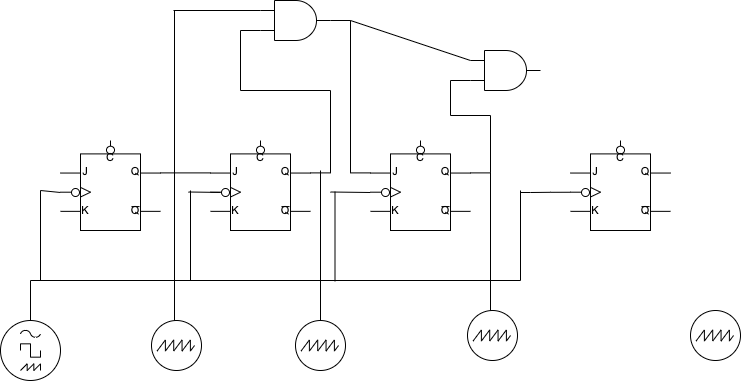

The diagram above was exported from draw.io. Its source (the exported page's mxGraphModel, read from the mxfile embedded in the PNG):
<mxGraphModel dx="872" dy="589" grid="1" gridSize="10" guides="1" tooltips="1" connect="1" arrows="1" fold="1" page="1" pageScale="1" pageWidth="827" pageHeight="1169" math="0" shadow="0">
  <root>
    <mxCell id="0" />
    <mxCell id="1" parent="0" />
    <mxCell id="f4ML7pkum8IvRiTOveHO-10" style="edgeStyle=orthogonalEdgeStyle;rounded=0;orthogonalLoop=1;jettySize=auto;html=1;exitX=1;exitY=0.36;exitDx=0;exitDy=0;exitPerimeter=0;entryX=0;entryY=0.36;entryDx=0;entryDy=0;entryPerimeter=0;endArrow=none;endFill=0;" edge="1" parent="1" source="f4ML7pkum8IvRiTOveHO-1" target="f4ML7pkum8IvRiTOveHO-2">
      <mxGeometry relative="1" as="geometry" />
    </mxCell>
    <mxCell id="f4ML7pkum8IvRiTOveHO-1" value="" style="verticalLabelPosition=bottom;shadow=0;dashed=0;align=center;html=1;verticalAlign=top;shape=mxgraph.electrical.logic_gates.jk_flip-flop_with_clear_2;" vertex="1" parent="1">
      <mxGeometry x="70" y="210" width="100" height="90" as="geometry" />
    </mxCell>
    <mxCell id="f4ML7pkum8IvRiTOveHO-35" style="edgeStyle=orthogonalEdgeStyle;rounded=0;orthogonalLoop=1;jettySize=auto;html=1;exitX=1;exitY=0.36;exitDx=0;exitDy=0;exitPerimeter=0;entryX=0;entryY=0.75;entryDx=0;entryDy=0;entryPerimeter=0;endArrow=none;endFill=0;" edge="1" parent="1" source="f4ML7pkum8IvRiTOveHO-2" target="f4ML7pkum8IvRiTOveHO-30">
      <mxGeometry relative="1" as="geometry" />
    </mxCell>
    <mxCell id="f4ML7pkum8IvRiTOveHO-2" value="" style="verticalLabelPosition=bottom;shadow=0;dashed=0;align=center;html=1;verticalAlign=top;shape=mxgraph.electrical.logic_gates.jk_flip-flop_with_clear_2;" vertex="1" parent="1">
      <mxGeometry x="220" y="210" width="100" height="90" as="geometry" />
    </mxCell>
    <mxCell id="f4ML7pkum8IvRiTOveHO-42" style="edgeStyle=orthogonalEdgeStyle;rounded=0;orthogonalLoop=1;jettySize=auto;html=1;exitX=0;exitY=0.575;exitDx=0;exitDy=0;exitPerimeter=0;endArrow=none;endFill=0;" edge="1" parent="1" source="f4ML7pkum8IvRiTOveHO-5">
      <mxGeometry relative="1" as="geometry">
        <mxPoint x="540" y="262" as="targetPoint" />
      </mxGeometry>
    </mxCell>
    <mxCell id="f4ML7pkum8IvRiTOveHO-5" value="" style="verticalLabelPosition=bottom;shadow=0;dashed=0;align=center;html=1;verticalAlign=top;shape=mxgraph.electrical.logic_gates.jk_flip-flop_with_clear_2;" vertex="1" parent="1">
      <mxGeometry x="580" y="210" width="100" height="90" as="geometry" />
    </mxCell>
    <mxCell id="f4ML7pkum8IvRiTOveHO-40" style="edgeStyle=orthogonalEdgeStyle;rounded=0;orthogonalLoop=1;jettySize=auto;html=1;exitX=1;exitY=0.36;exitDx=0;exitDy=0;exitPerimeter=0;entryX=0;entryY=0.75;entryDx=0;entryDy=0;entryPerimeter=0;endArrow=none;endFill=0;" edge="1" parent="1" source="f4ML7pkum8IvRiTOveHO-6" target="f4ML7pkum8IvRiTOveHO-29">
      <mxGeometry relative="1" as="geometry" />
    </mxCell>
    <mxCell id="f4ML7pkum8IvRiTOveHO-6" value="" style="verticalLabelPosition=bottom;shadow=0;dashed=0;align=center;html=1;verticalAlign=top;shape=mxgraph.electrical.logic_gates.jk_flip-flop_with_clear_2;" vertex="1" parent="1">
      <mxGeometry x="380" y="210" width="100" height="90" as="geometry" />
    </mxCell>
    <mxCell id="f4ML7pkum8IvRiTOveHO-11" value="" style="perimeter=ellipsePerimeter;verticalLabelPosition=bottom;shadow=0;dashed=0;align=center;html=1;verticalAlign=top;shape=mxgraph.electrical.instruments.oscilloscope;" vertex="1" parent="1">
      <mxGeometry x="161" y="390" width="50" height="50" as="geometry" />
    </mxCell>
    <mxCell id="f4ML7pkum8IvRiTOveHO-12" value="" style="perimeter=ellipsePerimeter;verticalLabelPosition=bottom;shadow=0;dashed=0;align=center;html=1;verticalAlign=top;shape=mxgraph.electrical.instruments.oscilloscope;" vertex="1" parent="1">
      <mxGeometry x="305" y="390" width="50" height="50" as="geometry" />
    </mxCell>
    <mxCell id="f4ML7pkum8IvRiTOveHO-13" value="" style="perimeter=ellipsePerimeter;verticalLabelPosition=bottom;shadow=0;dashed=0;align=center;html=1;verticalAlign=top;shape=mxgraph.electrical.instruments.oscilloscope;" vertex="1" parent="1">
      <mxGeometry x="477" y="380" width="50" height="50" as="geometry" />
    </mxCell>
    <mxCell id="f4ML7pkum8IvRiTOveHO-14" value="" style="perimeter=ellipsePerimeter;verticalLabelPosition=bottom;shadow=0;dashed=0;align=center;html=1;verticalAlign=top;shape=mxgraph.electrical.instruments.signal_generator;" vertex="1" parent="1">
      <mxGeometry x="10" y="390" width="60" height="60" as="geometry" />
    </mxCell>
    <mxCell id="f4ML7pkum8IvRiTOveHO-15" value="" style="endArrow=none;html=1;rounded=0;" edge="1" parent="1">
      <mxGeometry width="50" height="50" relative="1" as="geometry">
        <mxPoint x="40" y="390" as="sourcePoint" />
        <mxPoint x="40" y="350" as="targetPoint" />
      </mxGeometry>
    </mxCell>
    <mxCell id="f4ML7pkum8IvRiTOveHO-16" value="" style="endArrow=none;html=1;rounded=0;" edge="1" parent="1">
      <mxGeometry width="50" height="50" relative="1" as="geometry">
        <mxPoint x="40" y="350" as="sourcePoint" />
        <mxPoint x="530" y="350" as="targetPoint" />
      </mxGeometry>
    </mxCell>
    <mxCell id="f4ML7pkum8IvRiTOveHO-18" value="" style="endArrow=none;html=1;rounded=0;" edge="1" parent="1">
      <mxGeometry width="50" height="50" relative="1" as="geometry">
        <mxPoint x="50" y="350" as="sourcePoint" />
        <mxPoint x="50" y="260" as="targetPoint" />
      </mxGeometry>
    </mxCell>
    <mxCell id="f4ML7pkum8IvRiTOveHO-19" value="" style="endArrow=none;html=1;rounded=0;" edge="1" parent="1">
      <mxGeometry width="50" height="50" relative="1" as="geometry">
        <mxPoint x="50" y="260" as="sourcePoint" />
        <mxPoint x="70" y="262" as="targetPoint" />
      </mxGeometry>
    </mxCell>
    <mxCell id="f4ML7pkum8IvRiTOveHO-20" value="" style="endArrow=none;html=1;rounded=0;" edge="1" parent="1">
      <mxGeometry width="50" height="50" relative="1" as="geometry">
        <mxPoint x="200" y="350" as="sourcePoint" />
        <mxPoint x="200" y="260" as="targetPoint" />
      </mxGeometry>
    </mxCell>
    <mxCell id="f4ML7pkum8IvRiTOveHO-22" value="" style="endArrow=none;html=1;rounded=0;startArrow=none;" edge="1" parent="1" source="f4ML7pkum8IvRiTOveHO-48">
      <mxGeometry width="50" height="50" relative="1" as="geometry">
        <mxPoint x="198" y="261.5" as="sourcePoint" />
        <mxPoint x="238" y="262" as="targetPoint" />
      </mxGeometry>
    </mxCell>
    <mxCell id="f4ML7pkum8IvRiTOveHO-23" value="" style="endArrow=none;html=1;rounded=0;" edge="1" parent="1">
      <mxGeometry width="50" height="50" relative="1" as="geometry">
        <mxPoint x="344.5" y="351" as="sourcePoint" />
        <mxPoint x="344.5" y="261" as="targetPoint" />
      </mxGeometry>
    </mxCell>
    <mxCell id="f4ML7pkum8IvRiTOveHO-24" value="" style="endArrow=none;html=1;rounded=0;" edge="1" parent="1">
      <mxGeometry width="50" height="50" relative="1" as="geometry">
        <mxPoint x="340" y="261.5" as="sourcePoint" />
        <mxPoint x="380" y="262" as="targetPoint" />
      </mxGeometry>
    </mxCell>
    <mxCell id="f4ML7pkum8IvRiTOveHO-25" value="" style="endArrow=none;html=1;rounded=0;" edge="1" parent="1">
      <mxGeometry width="50" height="50" relative="1" as="geometry">
        <mxPoint x="530" y="350" as="sourcePoint" />
        <mxPoint x="530" y="260" as="targetPoint" />
      </mxGeometry>
    </mxCell>
    <mxCell id="f4ML7pkum8IvRiTOveHO-27" value="" style="endArrow=none;html=1;rounded=0;" edge="1" parent="1">
      <mxGeometry width="50" height="50" relative="1" as="geometry">
        <mxPoint x="530" y="262" as="sourcePoint" />
        <mxPoint x="540" y="262" as="targetPoint" />
      </mxGeometry>
    </mxCell>
    <mxCell id="f4ML7pkum8IvRiTOveHO-29" value="" style="verticalLabelPosition=bottom;shadow=0;dashed=0;align=center;html=1;verticalAlign=top;shape=mxgraph.electrical.logic_gates.logic_gate;operation=and;" vertex="1" parent="1">
      <mxGeometry x="480" y="120" width="70" height="40" as="geometry" />
    </mxCell>
    <mxCell id="f4ML7pkum8IvRiTOveHO-33" style="edgeStyle=orthogonalEdgeStyle;rounded=0;orthogonalLoop=1;jettySize=auto;html=1;exitX=0;exitY=0.25;exitDx=0;exitDy=0;exitPerimeter=0;endArrow=none;endFill=0;" edge="1" parent="1" source="f4ML7pkum8IvRiTOveHO-30">
      <mxGeometry relative="1" as="geometry">
        <mxPoint x="183" y="80" as="targetPoint" />
        <mxPoint x="263" y="80" as="sourcePoint" />
      </mxGeometry>
    </mxCell>
    <mxCell id="f4ML7pkum8IvRiTOveHO-37" style="edgeStyle=orthogonalEdgeStyle;rounded=0;orthogonalLoop=1;jettySize=auto;html=1;exitX=1;exitY=0.5;exitDx=0;exitDy=0;exitPerimeter=0;endArrow=none;endFill=0;entryX=0;entryY=0.36;entryDx=0;entryDy=0;entryPerimeter=0;" edge="1" parent="1" target="f4ML7pkum8IvRiTOveHO-6">
      <mxGeometry relative="1" as="geometry">
        <mxPoint x="340" y="90" as="sourcePoint" />
        <mxPoint x="367" y="240" as="targetPoint" />
      </mxGeometry>
    </mxCell>
    <mxCell id="f4ML7pkum8IvRiTOveHO-30" value="" style="verticalLabelPosition=bottom;shadow=0;dashed=0;align=center;html=1;verticalAlign=top;shape=mxgraph.electrical.logic_gates.logic_gate;operation=and;" vertex="1" parent="1">
      <mxGeometry x="270" y="70" width="70" height="40" as="geometry" />
    </mxCell>
    <mxCell id="f4ML7pkum8IvRiTOveHO-31" value="" style="endArrow=none;html=1;rounded=0;" edge="1" parent="1">
      <mxGeometry width="50" height="50" relative="1" as="geometry">
        <mxPoint x="184" y="390" as="sourcePoint" />
        <mxPoint x="184" y="80" as="targetPoint" />
      </mxGeometry>
    </mxCell>
    <mxCell id="f4ML7pkum8IvRiTOveHO-36" value="" style="endArrow=none;html=1;rounded=0;exitX=0.5;exitY=0;exitDx=0;exitDy=0;exitPerimeter=0;" edge="1" parent="1" source="f4ML7pkum8IvRiTOveHO-12">
      <mxGeometry width="50" height="50" relative="1" as="geometry">
        <mxPoint x="330" y="380" as="sourcePoint" />
        <mxPoint x="330" y="240" as="targetPoint" />
      </mxGeometry>
    </mxCell>
    <mxCell id="f4ML7pkum8IvRiTOveHO-38" value="" style="endArrow=none;html=1;rounded=0;entryX=0;entryY=0.25;entryDx=0;entryDy=0;entryPerimeter=0;" edge="1" parent="1" target="f4ML7pkum8IvRiTOveHO-29">
      <mxGeometry width="50" height="50" relative="1" as="geometry">
        <mxPoint x="360" y="90" as="sourcePoint" />
        <mxPoint x="414" y="40" as="targetPoint" />
      </mxGeometry>
    </mxCell>
    <mxCell id="f4ML7pkum8IvRiTOveHO-41" value="" style="endArrow=none;html=1;rounded=0;entryX=1;entryY=0.36;entryDx=0;entryDy=0;entryPerimeter=0;" edge="1" parent="1">
      <mxGeometry width="50" height="50" relative="1" as="geometry">
        <mxPoint x="500" y="380" as="sourcePoint" />
        <mxPoint x="500" y="242.39999999999998" as="targetPoint" />
      </mxGeometry>
    </mxCell>
    <mxCell id="f4ML7pkum8IvRiTOveHO-43" value="" style="perimeter=ellipsePerimeter;verticalLabelPosition=bottom;shadow=0;dashed=0;align=center;html=1;verticalAlign=top;shape=mxgraph.electrical.instruments.oscilloscope;" vertex="1" parent="1">
      <mxGeometry x="700" y="380" width="50" height="50" as="geometry" />
    </mxCell>
    <mxCell id="f4ML7pkum8IvRiTOveHO-44" value="" style="verticalLabelPosition=bottom;shadow=0;dashed=0;align=center;html=1;verticalAlign=top;shape=mxgraph.electrical.logic_gates.inverting_contact;" vertex="1" parent="1">
      <mxGeometry x="390" y="257" width="10" height="10" as="geometry" />
    </mxCell>
    <mxCell id="f4ML7pkum8IvRiTOveHO-45" value="" style="verticalLabelPosition=bottom;shadow=0;dashed=0;align=center;html=1;verticalAlign=top;shape=mxgraph.electrical.logic_gates.inverting_contact;" vertex="1" parent="1">
      <mxGeometry x="590" y="257" width="10" height="10" as="geometry" />
    </mxCell>
    <mxCell id="f4ML7pkum8IvRiTOveHO-47" value="" style="verticalLabelPosition=bottom;shadow=0;dashed=0;align=center;html=1;verticalAlign=top;shape=mxgraph.electrical.logic_gates.inverting_contact;" vertex="1" parent="1">
      <mxGeometry x="80" y="257" width="10" height="10" as="geometry" />
    </mxCell>
    <mxCell id="f4ML7pkum8IvRiTOveHO-48" value="" style="verticalLabelPosition=bottom;shadow=0;dashed=0;align=center;html=1;verticalAlign=top;shape=mxgraph.electrical.logic_gates.inverting_contact;" vertex="1" parent="1">
      <mxGeometry x="230" y="257" width="10" height="10" as="geometry" />
    </mxCell>
    <mxCell id="f4ML7pkum8IvRiTOveHO-49" value="" style="endArrow=none;html=1;rounded=0;" edge="1" parent="1" target="f4ML7pkum8IvRiTOveHO-48">
      <mxGeometry width="50" height="50" relative="1" as="geometry">
        <mxPoint x="198" y="261.5" as="sourcePoint" />
        <mxPoint x="238" y="262" as="targetPoint" />
      </mxGeometry>
    </mxCell>
  </root>
</mxGraphModel>